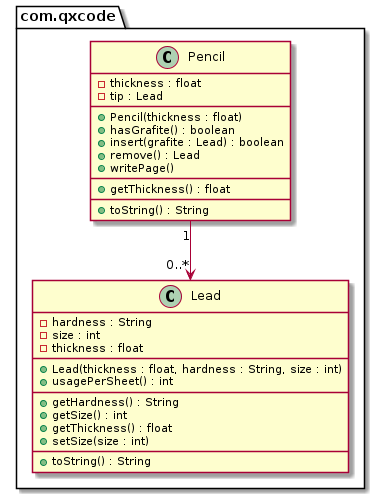

The diagram above was rendered by PlantUML. Its source (embedded in the PNG):
@startuml
package com.qxcode {
  class Lead {
    - hardness : String
    - size : int
    - thickness : float
    __
    + Lead(thickness : float, hardness : String, size : int)
    + usagePerSheet() : int
    __
    + getHardness() : String
    + getSize() : int
    + getThickness() : float
    + setSize(size : int)
    __
    + toString() : String
  }
  class Pencil {
    - thickness : float
    - tip : Lead
    __
    + Pencil(thickness : float)
    + hasGrafite() : boolean
    + insert(grafite : Lead) : boolean
    + remove() : Lead
    + writePage()
    __
    + getThickness() : float
    __
    + toString() : String
  }
}
Pencil "1" --> "0..*" Lead
@enduml